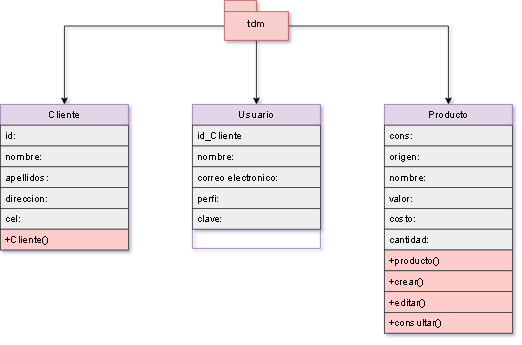

The diagram above was exported from draw.io. Its source (the exported page's mxGraphModel, read from the mxfile embedded in the PNG):
<mxGraphModel dx="866" dy="450" grid="1" gridSize="10" guides="1" tooltips="1" connect="1" arrows="1" fold="1" page="1" pageScale="1" pageWidth="827" pageHeight="1169" math="0" shadow="0">
  <root>
    <mxCell id="WIyWlLk6GJQsqaUBKTNV-0" />
    <mxCell id="WIyWlLk6GJQsqaUBKTNV-1" parent="WIyWlLk6GJQsqaUBKTNV-0" />
    <mxCell id="zkfFHV4jXpPFQw0GAbJ--17" value="Producto" style="swimlane;fontStyle=0;align=center;verticalAlign=top;childLayout=stackLayout;horizontal=1;startSize=26;horizontalStack=0;resizeParent=1;resizeLast=0;collapsible=1;marginBottom=0;rounded=0;shadow=0;strokeWidth=1;fillColor=#e1d5e7;strokeColor=#9673a6;" parent="WIyWlLk6GJQsqaUBKTNV-1" vertex="1">
      <mxGeometry x="560" y="240" width="160" height="286" as="geometry">
        <mxRectangle x="550" y="140" width="160" height="26" as="alternateBounds" />
      </mxGeometry>
    </mxCell>
    <mxCell id="zkfFHV4jXpPFQw0GAbJ--18" value="cons:" style="text;align=left;verticalAlign=top;spacingLeft=4;spacingRight=4;overflow=hidden;rotatable=0;points=[[0,0.5],[1,0.5]];portConstraint=eastwest;fillColor=#eeeeee;strokeColor=#36393d;" parent="zkfFHV4jXpPFQw0GAbJ--17" vertex="1">
      <mxGeometry y="26" width="160" height="26" as="geometry" />
    </mxCell>
    <mxCell id="zkfFHV4jXpPFQw0GAbJ--19" value="origen:" style="text;align=left;verticalAlign=top;spacingLeft=4;spacingRight=4;overflow=hidden;rotatable=0;points=[[0,0.5],[1,0.5]];portConstraint=eastwest;rounded=0;shadow=0;html=0;fillColor=#eeeeee;strokeColor=#36393d;" parent="zkfFHV4jXpPFQw0GAbJ--17" vertex="1">
      <mxGeometry y="52" width="160" height="26" as="geometry" />
    </mxCell>
    <mxCell id="zkfFHV4jXpPFQw0GAbJ--20" value="nombre:" style="text;align=left;verticalAlign=top;spacingLeft=4;spacingRight=4;overflow=hidden;rotatable=0;points=[[0,0.5],[1,0.5]];portConstraint=eastwest;rounded=0;shadow=0;html=0;fillColor=#eeeeee;strokeColor=#36393d;" parent="zkfFHV4jXpPFQw0GAbJ--17" vertex="1">
      <mxGeometry y="78" width="160" height="26" as="geometry" />
    </mxCell>
    <mxCell id="zkfFHV4jXpPFQw0GAbJ--21" value="valor:" style="text;align=left;verticalAlign=top;spacingLeft=4;spacingRight=4;overflow=hidden;rotatable=0;points=[[0,0.5],[1,0.5]];portConstraint=eastwest;rounded=0;shadow=0;html=0;fillColor=#eeeeee;strokeColor=#36393d;" parent="zkfFHV4jXpPFQw0GAbJ--17" vertex="1">
      <mxGeometry y="104" width="160" height="26" as="geometry" />
    </mxCell>
    <mxCell id="zkfFHV4jXpPFQw0GAbJ--22" value="costo:" style="text;align=left;verticalAlign=top;spacingLeft=4;spacingRight=4;overflow=hidden;rotatable=0;points=[[0,0.5],[1,0.5]];portConstraint=eastwest;rounded=0;shadow=0;html=0;fillColor=#eeeeee;strokeColor=#36393d;" parent="zkfFHV4jXpPFQw0GAbJ--17" vertex="1">
      <mxGeometry y="130" width="160" height="26" as="geometry" />
    </mxCell>
    <mxCell id="nP_jkkMoryPIryCplnwd-18" value="cantidad:" style="text;align=left;verticalAlign=top;spacingLeft=4;spacingRight=4;overflow=hidden;rotatable=0;points=[[0,0.5],[1,0.5]];portConstraint=eastwest;rounded=0;shadow=0;html=0;fillColor=#eeeeee;strokeColor=#36393d;" vertex="1" parent="zkfFHV4jXpPFQw0GAbJ--17">
      <mxGeometry y="156" width="160" height="26" as="geometry" />
    </mxCell>
    <mxCell id="zkfFHV4jXpPFQw0GAbJ--24" value="+producto()" style="text;align=left;verticalAlign=top;spacingLeft=4;spacingRight=4;overflow=hidden;rotatable=0;points=[[0,0.5],[1,0.5]];portConstraint=eastwest;fillColor=#ffcccc;strokeColor=#36393d;" parent="zkfFHV4jXpPFQw0GAbJ--17" vertex="1">
      <mxGeometry y="182" width="160" height="26" as="geometry" />
    </mxCell>
    <mxCell id="nP_jkkMoryPIryCplnwd-19" value="+crear()" style="text;align=left;verticalAlign=top;spacingLeft=4;spacingRight=4;overflow=hidden;rotatable=0;points=[[0,0.5],[1,0.5]];portConstraint=eastwest;fillColor=#ffcccc;strokeColor=#36393d;" vertex="1" parent="zkfFHV4jXpPFQw0GAbJ--17">
      <mxGeometry y="208" width="160" height="26" as="geometry" />
    </mxCell>
    <mxCell id="nP_jkkMoryPIryCplnwd-20" value="+editar()" style="text;align=left;verticalAlign=top;spacingLeft=4;spacingRight=4;overflow=hidden;rotatable=0;points=[[0,0.5],[1,0.5]];portConstraint=eastwest;fillColor=#ffcccc;strokeColor=#36393d;" vertex="1" parent="zkfFHV4jXpPFQw0GAbJ--17">
      <mxGeometry y="234" width="160" height="26" as="geometry" />
    </mxCell>
    <mxCell id="zkfFHV4jXpPFQw0GAbJ--25" value="+consultar()" style="text;align=left;verticalAlign=top;spacingLeft=4;spacingRight=4;overflow=hidden;rotatable=0;points=[[0,0.5],[1,0.5]];portConstraint=eastwest;fillColor=#ffcccc;strokeColor=#36393d;" parent="zkfFHV4jXpPFQw0GAbJ--17" vertex="1">
      <mxGeometry y="260" width="160" height="26" as="geometry" />
    </mxCell>
    <mxCell id="nP_jkkMoryPIryCplnwd-0" value="Cliente" style="swimlane;fontStyle=0;align=center;verticalAlign=top;childLayout=stackLayout;horizontal=1;startSize=26;horizontalStack=0;resizeParent=1;resizeLast=0;collapsible=1;marginBottom=0;rounded=0;shadow=0;strokeWidth=1;fillColor=#e1d5e7;strokeColor=#9673a6;" vertex="1" parent="WIyWlLk6GJQsqaUBKTNV-1">
      <mxGeometry x="80" y="240" width="160" height="182" as="geometry">
        <mxRectangle x="550" y="140" width="160" height="26" as="alternateBounds" />
      </mxGeometry>
    </mxCell>
    <mxCell id="nP_jkkMoryPIryCplnwd-1" value="id:" style="text;align=left;verticalAlign=top;spacingLeft=4;spacingRight=4;overflow=hidden;rotatable=0;points=[[0,0.5],[1,0.5]];portConstraint=eastwest;fillColor=#eeeeee;strokeColor=#36393d;" vertex="1" parent="nP_jkkMoryPIryCplnwd-0">
      <mxGeometry y="26" width="160" height="26" as="geometry" />
    </mxCell>
    <mxCell id="nP_jkkMoryPIryCplnwd-2" value="nombre:" style="text;align=left;verticalAlign=top;spacingLeft=4;spacingRight=4;overflow=hidden;rotatable=0;points=[[0,0.5],[1,0.5]];portConstraint=eastwest;rounded=0;shadow=0;html=0;fillColor=#eeeeee;strokeColor=#36393d;" vertex="1" parent="nP_jkkMoryPIryCplnwd-0">
      <mxGeometry y="52" width="160" height="26" as="geometry" />
    </mxCell>
    <mxCell id="nP_jkkMoryPIryCplnwd-3" value="apellidos:" style="text;align=left;verticalAlign=top;spacingLeft=4;spacingRight=4;overflow=hidden;rotatable=0;points=[[0,0.5],[1,0.5]];portConstraint=eastwest;rounded=0;shadow=0;html=0;fillColor=#eeeeee;strokeColor=#36393d;" vertex="1" parent="nP_jkkMoryPIryCplnwd-0">
      <mxGeometry y="78" width="160" height="26" as="geometry" />
    </mxCell>
    <mxCell id="nP_jkkMoryPIryCplnwd-4" value="direccion:" style="text;align=left;verticalAlign=top;spacingLeft=4;spacingRight=4;overflow=hidden;rotatable=0;points=[[0,0.5],[1,0.5]];portConstraint=eastwest;rounded=0;shadow=0;html=0;fillColor=#eeeeee;strokeColor=#36393d;" vertex="1" parent="nP_jkkMoryPIryCplnwd-0">
      <mxGeometry y="104" width="160" height="26" as="geometry" />
    </mxCell>
    <mxCell id="nP_jkkMoryPIryCplnwd-5" value="cel:" style="text;align=left;verticalAlign=top;spacingLeft=4;spacingRight=4;overflow=hidden;rotatable=0;points=[[0,0.5],[1,0.5]];portConstraint=eastwest;rounded=0;shadow=0;html=0;fillColor=#eeeeee;strokeColor=#36393d;" vertex="1" parent="nP_jkkMoryPIryCplnwd-0">
      <mxGeometry y="130" width="160" height="26" as="geometry" />
    </mxCell>
    <mxCell id="nP_jkkMoryPIryCplnwd-7" value="+Cliente()" style="text;align=left;verticalAlign=top;spacingLeft=4;spacingRight=4;overflow=hidden;rotatable=0;points=[[0,0.5],[1,0.5]];portConstraint=eastwest;fillColor=#ffcccc;strokeColor=#36393d;" vertex="1" parent="nP_jkkMoryPIryCplnwd-0">
      <mxGeometry y="156" width="160" height="26" as="geometry" />
    </mxCell>
    <mxCell id="nP_jkkMoryPIryCplnwd-9" value="Usuario" style="swimlane;fontStyle=0;align=center;verticalAlign=top;childLayout=stackLayout;horizontal=1;startSize=26;horizontalStack=0;resizeParent=1;resizeLast=0;collapsible=1;marginBottom=0;rounded=0;shadow=0;strokeWidth=1;fillColor=#e1d5e7;strokeColor=#9673a6;" vertex="1" parent="WIyWlLk6GJQsqaUBKTNV-1">
      <mxGeometry x="320" y="240" width="160" height="180" as="geometry">
        <mxRectangle x="550" y="140" width="160" height="26" as="alternateBounds" />
      </mxGeometry>
    </mxCell>
    <mxCell id="nP_jkkMoryPIryCplnwd-10" value="id_Cliente" style="text;align=left;verticalAlign=top;spacingLeft=4;spacingRight=4;overflow=hidden;rotatable=0;points=[[0,0.5],[1,0.5]];portConstraint=eastwest;fillColor=#eeeeee;strokeColor=#36393d;" vertex="1" parent="nP_jkkMoryPIryCplnwd-9">
      <mxGeometry y="26" width="160" height="26" as="geometry" />
    </mxCell>
    <mxCell id="nP_jkkMoryPIryCplnwd-11" value="nombre:" style="text;align=left;verticalAlign=top;spacingLeft=4;spacingRight=4;overflow=hidden;rotatable=0;points=[[0,0.5],[1,0.5]];portConstraint=eastwest;rounded=0;shadow=0;html=0;fillColor=#eeeeee;strokeColor=#36393d;" vertex="1" parent="nP_jkkMoryPIryCplnwd-9">
      <mxGeometry y="52" width="160" height="26" as="geometry" />
    </mxCell>
    <mxCell id="nP_jkkMoryPIryCplnwd-12" value="correo electronico:" style="text;align=left;verticalAlign=top;spacingLeft=4;spacingRight=4;overflow=hidden;rotatable=0;points=[[0,0.5],[1,0.5]];portConstraint=eastwest;rounded=0;shadow=0;html=0;fillColor=#eeeeee;strokeColor=#36393d;" vertex="1" parent="nP_jkkMoryPIryCplnwd-9">
      <mxGeometry y="78" width="160" height="26" as="geometry" />
    </mxCell>
    <mxCell id="nP_jkkMoryPIryCplnwd-13" value="perfi:" style="text;align=left;verticalAlign=top;spacingLeft=4;spacingRight=4;overflow=hidden;rotatable=0;points=[[0,0.5],[1,0.5]];portConstraint=eastwest;rounded=0;shadow=0;html=0;fillColor=#eeeeee;strokeColor=#36393d;" vertex="1" parent="nP_jkkMoryPIryCplnwd-9">
      <mxGeometry y="104" width="160" height="26" as="geometry" />
    </mxCell>
    <mxCell id="nP_jkkMoryPIryCplnwd-14" value="clave:" style="text;align=left;verticalAlign=top;spacingLeft=4;spacingRight=4;overflow=hidden;rotatable=0;points=[[0,0.5],[1,0.5]];portConstraint=eastwest;rounded=0;shadow=0;html=0;fillColor=#eeeeee;strokeColor=#36393d;" vertex="1" parent="nP_jkkMoryPIryCplnwd-9">
      <mxGeometry y="130" width="160" height="26" as="geometry" />
    </mxCell>
    <mxCell id="nP_jkkMoryPIryCplnwd-26" style="edgeStyle=orthogonalEdgeStyle;rounded=0;orthogonalLoop=1;jettySize=auto;html=1;exitX=0;exitY=0;exitDx=0;exitDy=32;exitPerimeter=0;entryX=0.5;entryY=0;entryDx=0;entryDy=0;" edge="1" parent="WIyWlLk6GJQsqaUBKTNV-1" source="nP_jkkMoryPIryCplnwd-22" target="nP_jkkMoryPIryCplnwd-0">
      <mxGeometry relative="1" as="geometry" />
    </mxCell>
    <mxCell id="nP_jkkMoryPIryCplnwd-27" style="edgeStyle=orthogonalEdgeStyle;rounded=0;orthogonalLoop=1;jettySize=auto;html=1;exitX=0;exitY=0;exitDx=80;exitDy=32;exitPerimeter=0;entryX=0.5;entryY=0;entryDx=0;entryDy=0;" edge="1" parent="WIyWlLk6GJQsqaUBKTNV-1" source="nP_jkkMoryPIryCplnwd-22" target="zkfFHV4jXpPFQw0GAbJ--17">
      <mxGeometry relative="1" as="geometry" />
    </mxCell>
    <mxCell id="nP_jkkMoryPIryCplnwd-28" style="edgeStyle=orthogonalEdgeStyle;rounded=0;orthogonalLoop=1;jettySize=auto;html=1;exitX=0.5;exitY=1;exitDx=0;exitDy=0;exitPerimeter=0;entryX=0.5;entryY=0;entryDx=0;entryDy=0;" edge="1" parent="WIyWlLk6GJQsqaUBKTNV-1" source="nP_jkkMoryPIryCplnwd-22" target="nP_jkkMoryPIryCplnwd-9">
      <mxGeometry relative="1" as="geometry" />
    </mxCell>
    <mxCell id="nP_jkkMoryPIryCplnwd-22" value="tdm" style="shape=folder;fontStyle=1;spacingTop=10;tabWidth=40;tabHeight=14;tabPosition=left;html=1;fillColor=#f8cecc;strokeColor=#b85450;" vertex="1" parent="WIyWlLk6GJQsqaUBKTNV-1">
      <mxGeometry x="360" y="110" width="80" height="50" as="geometry" />
    </mxCell>
  </root>
</mxGraphModel>